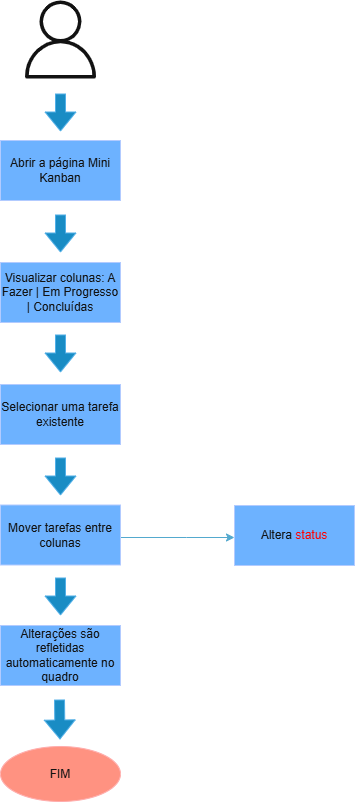

The diagram above was exported from draw.io. Its source (the exported page's mxGraphModel, read from the mxfile embedded in the PNG):
<mxGraphModel dx="1034" dy="540" grid="0" gridSize="10" guides="1" tooltips="1" connect="1" arrows="1" fold="1" page="1" pageScale="1" pageWidth="827" pageHeight="1169" background="light-dark(#FFFFFF,#FFFFFF)" math="0" shadow="0">
  <root>
    <mxCell id="0" />
    <mxCell id="1" parent="0" />
    <mxCell id="fEJWbqCIi-4FVRua6L5s-5" value="" style="sketch=0;outlineConnect=0;dashed=0;verticalLabelPosition=bottom;verticalAlign=top;align=center;html=1;fontSize=12;fontStyle=0;aspect=fixed;pointerEvents=1;shape=mxgraph.aws4.user;" vertex="1" parent="1">
      <mxGeometry x="375" y="50" width="78" height="78" as="geometry" />
    </mxCell>
    <mxCell id="fEJWbqCIi-4FVRua6L5s-9" value="" style="shape=flexArrow;endArrow=classic;html=1;rounded=0;fillColor=#1ba1e2;strokeColor=#006EAF;" edge="1" parent="1">
      <mxGeometry width="50" height="50" relative="1" as="geometry">
        <mxPoint x="414" y="143" as="sourcePoint" />
        <mxPoint x="414" y="181" as="targetPoint" />
      </mxGeometry>
    </mxCell>
    <mxCell id="fEJWbqCIi-4FVRua6L5s-10" value="Abrir a página Mini Kanban" style="rounded=0;whiteSpace=wrap;html=1;fillColor=#0050ef;fontColor=#ffffff;strokeColor=#001DBC;" vertex="1" parent="1">
      <mxGeometry x="354" y="190" width="120" height="60" as="geometry" />
    </mxCell>
    <mxCell id="fEJWbqCIi-4FVRua6L5s-12" value="" style="shape=flexArrow;endArrow=classic;html=1;rounded=0;fillColor=#1ba1e2;strokeColor=#006EAF;" edge="1" parent="1">
      <mxGeometry width="50" height="50" relative="1" as="geometry">
        <mxPoint x="414" y="264" as="sourcePoint" />
        <mxPoint x="414" y="302" as="targetPoint" />
      </mxGeometry>
    </mxCell>
    <mxCell id="fEJWbqCIi-4FVRua6L5s-13" value="Visualizar colunas: A Fazer | Em Progresso | Concluídas" style="rounded=0;whiteSpace=wrap;html=1;fillColor=#0050ef;fontColor=#ffffff;strokeColor=#001DBC;" vertex="1" parent="1">
      <mxGeometry x="354" y="312" width="120" height="60" as="geometry" />
    </mxCell>
    <mxCell id="fEJWbqCIi-4FVRua6L5s-14" value="" style="shape=flexArrow;endArrow=classic;html=1;rounded=0;fillColor=#1ba1e2;strokeColor=#006EAF;" edge="1" parent="1">
      <mxGeometry width="50" height="50" relative="1" as="geometry">
        <mxPoint x="414" y="384" as="sourcePoint" />
        <mxPoint x="414" y="422" as="targetPoint" />
      </mxGeometry>
    </mxCell>
    <mxCell id="fEJWbqCIi-4FVRua6L5s-15" value="Selecionar uma tarefa existente" style="rounded=0;whiteSpace=wrap;html=1;fillColor=#0050ef;fontColor=#ffffff;strokeColor=#001DBC;" vertex="1" parent="1">
      <mxGeometry x="354" y="434" width="120" height="60" as="geometry" />
    </mxCell>
    <mxCell id="fEJWbqCIi-4FVRua6L5s-17" value="" style="shape=flexArrow;endArrow=classic;html=1;rounded=0;fillColor=#1ba1e2;strokeColor=#006EAF;" edge="1" parent="1">
      <mxGeometry width="50" height="50" relative="1" as="geometry">
        <mxPoint x="414" y="507" as="sourcePoint" />
        <mxPoint x="414" y="545" as="targetPoint" />
      </mxGeometry>
    </mxCell>
    <mxCell id="fEJWbqCIi-4FVRua6L5s-22" style="edgeStyle=orthogonalEdgeStyle;rounded=0;orthogonalLoop=1;jettySize=auto;html=1;fillColor=#b1ddf0;strokeColor=#10739e;" edge="1" parent="1" source="fEJWbqCIi-4FVRua6L5s-18" target="fEJWbqCIi-4FVRua6L5s-21">
      <mxGeometry relative="1" as="geometry">
        <mxPoint x="541.2000122070312" y="584.5" as="targetPoint" />
        <Array as="points">
          <mxPoint x="540" y="587" />
          <mxPoint x="540" y="587" />
        </Array>
      </mxGeometry>
    </mxCell>
    <mxCell id="fEJWbqCIi-4FVRua6L5s-18" value="Mover tarefas entre colunas" style="rounded=0;whiteSpace=wrap;html=1;fillColor=#0050ef;fontColor=#ffffff;strokeColor=#001DBC;" vertex="1" parent="1">
      <mxGeometry x="354" y="554.5" width="120" height="60" as="geometry" />
    </mxCell>
    <mxCell id="fEJWbqCIi-4FVRua6L5s-21" value="Altera &lt;font style=&quot;color: light-dark(rgb(0, 0, 0), rgb(255, 0, 0));&quot;&gt;status&lt;/font&gt;" style="rounded=0;whiteSpace=wrap;html=1;fillColor=#0050ef;fontColor=#ffffff;strokeColor=#001DBC;" vertex="1" parent="1">
      <mxGeometry x="588" y="555" width="120" height="60" as="geometry" />
    </mxCell>
    <mxCell id="fEJWbqCIi-4FVRua6L5s-23" value="Alterações são refletidas automaticamente no quadro" style="rounded=0;whiteSpace=wrap;html=1;fillColor=#0050ef;fontColor=#ffffff;strokeColor=#001DBC;" vertex="1" parent="1">
      <mxGeometry x="354" y="675" width="120" height="60" as="geometry" />
    </mxCell>
    <mxCell id="fEJWbqCIi-4FVRua6L5s-25" value="" style="shape=flexArrow;endArrow=classic;html=1;rounded=0;fillColor=#1ba1e2;strokeColor=#006EAF;" edge="1" parent="1">
      <mxGeometry width="50" height="50" relative="1" as="geometry">
        <mxPoint x="414" y="627" as="sourcePoint" />
        <mxPoint x="414" y="665" as="targetPoint" />
      </mxGeometry>
    </mxCell>
    <mxCell id="fEJWbqCIi-4FVRua6L5s-26" value="" style="shape=flexArrow;endArrow=classic;html=1;rounded=0;fillColor=#1ba1e2;strokeColor=#006EAF;" edge="1" parent="1">
      <mxGeometry width="50" height="50" relative="1" as="geometry">
        <mxPoint x="413" y="749" as="sourcePoint" />
        <mxPoint x="413.5000173603303" y="789.001388826422" as="targetPoint" />
      </mxGeometry>
    </mxCell>
    <mxCell id="fEJWbqCIi-4FVRua6L5s-27" value="FIM" style="ellipse;whiteSpace=wrap;html=1;fillColor=#e51400;strokeColor=#B20000;fontColor=#ffffff;" vertex="1" parent="1">
      <mxGeometry x="354" y="796" width="120" height="55" as="geometry" />
    </mxCell>
  </root>
</mxGraphModel>